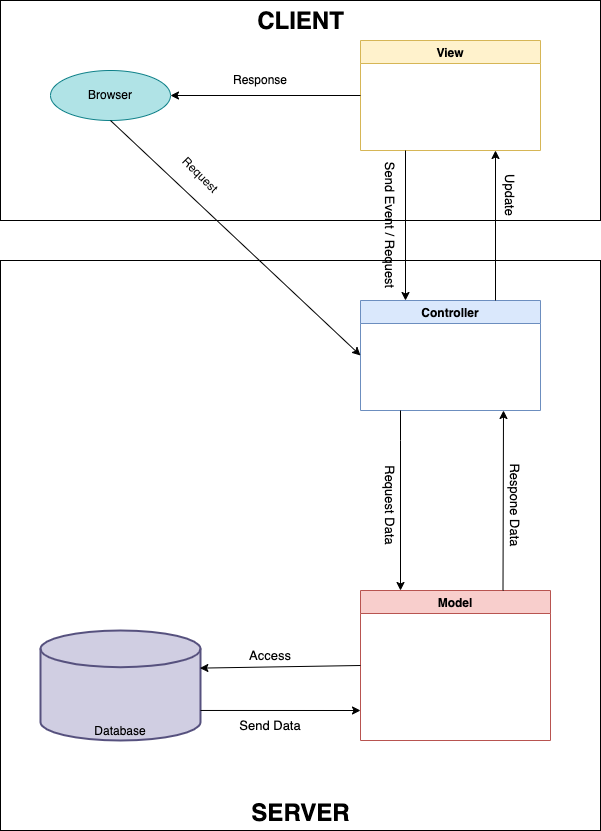

The diagram above was exported from draw.io. Its source (the exported page's mxGraphModel, read from the mxfile embedded in the PNG):
<mxGraphModel dx="898" dy="456" grid="1" gridSize="10" guides="1" tooltips="1" connect="1" arrows="1" fold="1" page="1" pageScale="1" pageWidth="1654" pageHeight="2336" math="0" shadow="0">
  <root>
    <mxCell id="0" />
    <mxCell id="1" parent="0" />
    <mxCell id="aNe1khKzXaI41lwAucd9-1" value="&lt;font style=&quot;font-size: 24px&quot;&gt;&lt;b&gt;SERVER&lt;/b&gt;&lt;/font&gt;" style="html=1;dropTarget=0;verticalAlign=bottom;" parent="1" vertex="1">
      <mxGeometry x="80" y="380" width="600" height="570" as="geometry" />
    </mxCell>
    <mxCell id="aNe1khKzXaI41lwAucd9-3" value="&lt;font style=&quot;font-size: 24px&quot;&gt;&lt;b&gt;CLIENT&lt;/b&gt;&lt;/font&gt;" style="html=1;dropTarget=0;verticalAlign=top;" parent="1" vertex="1">
      <mxGeometry x="80" y="120" width="600" height="220" as="geometry" />
    </mxCell>
    <mxCell id="aNe1khKzXaI41lwAucd9-5" value="Browser" style="ellipse;whiteSpace=wrap;html=1;fillColor=#b0e3e6;strokeColor=#0e8088;" parent="1" vertex="1">
      <mxGeometry x="130" y="190" width="120" height="50" as="geometry" />
    </mxCell>
    <mxCell id="aNe1khKzXaI41lwAucd9-6" value="View" style="swimlane;fillColor=#fff2cc;strokeColor=#d6b656;" parent="1" vertex="1">
      <mxGeometry x="440" y="160" width="180" height="110" as="geometry" />
    </mxCell>
    <mxCell id="aNe1khKzXaI41lwAucd9-7" value="Controller" style="swimlane;fillColor=#dae8fc;strokeColor=#6c8ebf;" parent="1" vertex="1">
      <mxGeometry x="440" y="420" width="180" height="110" as="geometry" />
    </mxCell>
    <mxCell id="aNe1khKzXaI41lwAucd9-8" value="" style="endArrow=classic;html=1;rounded=0;exitX=0.5;exitY=1;exitDx=0;exitDy=0;entryX=0;entryY=0.5;entryDx=0;entryDy=0;" parent="1" source="aNe1khKzXaI41lwAucd9-5" target="aNe1khKzXaI41lwAucd9-7" edge="1">
      <mxGeometry width="50" height="50" relative="1" as="geometry">
        <mxPoint x="380" y="260" as="sourcePoint" />
        <mxPoint x="430" y="210" as="targetPoint" />
      </mxGeometry>
    </mxCell>
    <mxCell id="aNe1khKzXaI41lwAucd9-9" value="Model" style="swimlane;fillColor=#f8cecc;strokeColor=#b85450;" parent="1" vertex="1">
      <mxGeometry x="440" y="710" width="190" height="150" as="geometry" />
    </mxCell>
    <mxCell id="aNe1khKzXaI41lwAucd9-10" value="" style="endArrow=classic;html=1;rounded=0;entryX=1;entryY=0.5;entryDx=0;entryDy=0;exitX=0;exitY=0.5;exitDx=0;exitDy=0;" parent="1" source="aNe1khKzXaI41lwAucd9-6" target="aNe1khKzXaI41lwAucd9-5" edge="1">
      <mxGeometry width="50" height="50" relative="1" as="geometry">
        <mxPoint x="400" y="210" as="sourcePoint" />
        <mxPoint x="500" y="210" as="targetPoint" />
      </mxGeometry>
    </mxCell>
    <mxCell id="aNe1khKzXaI41lwAucd9-11" value="" style="endArrow=classic;html=1;rounded=0;entryX=0.25;entryY=0;entryDx=0;entryDy=0;exitX=0.25;exitY=1;exitDx=0;exitDy=0;" parent="1" source="aNe1khKzXaI41lwAucd9-6" target="aNe1khKzXaI41lwAucd9-7" edge="1">
      <mxGeometry width="50" height="50" relative="1" as="geometry">
        <mxPoint x="270" y="280" as="sourcePoint" />
        <mxPoint x="430" y="210" as="targetPoint" />
      </mxGeometry>
    </mxCell>
    <mxCell id="aNe1khKzXaI41lwAucd9-12" value="" style="endArrow=classic;html=1;rounded=0;exitX=0.75;exitY=0;exitDx=0;exitDy=0;entryX=0.75;entryY=1;entryDx=0;entryDy=0;" parent="1" source="aNe1khKzXaI41lwAucd9-7" target="aNe1khKzXaI41lwAucd9-6" edge="1">
      <mxGeometry width="50" height="50" relative="1" as="geometry">
        <mxPoint x="380" y="260" as="sourcePoint" />
        <mxPoint x="430" y="210" as="targetPoint" />
      </mxGeometry>
    </mxCell>
    <mxCell id="aNe1khKzXaI41lwAucd9-13" value="" style="endArrow=classic;html=1;rounded=0;" parent="1" edge="1">
      <mxGeometry width="50" height="50" relative="1" as="geometry">
        <mxPoint x="480" y="530" as="sourcePoint" />
        <mxPoint x="480" y="710" as="targetPoint" />
        <Array as="points">
          <mxPoint x="480" y="560" />
        </Array>
      </mxGeometry>
    </mxCell>
    <mxCell id="aNe1khKzXaI41lwAucd9-14" value="" style="endArrow=classic;html=1;rounded=0;exitX=0.75;exitY=0;exitDx=0;exitDy=0;" parent="1" source="aNe1khKzXaI41lwAucd9-9" edge="1">
      <mxGeometry width="50" height="50" relative="1" as="geometry">
        <mxPoint x="380" y="460" as="sourcePoint" />
        <mxPoint x="583" y="530" as="targetPoint" />
      </mxGeometry>
    </mxCell>
    <mxCell id="aNe1khKzXaI41lwAucd9-15" value="Database" style="strokeWidth=2;html=1;shape=mxgraph.flowchart.database;whiteSpace=wrap;verticalAlign=bottom;fillColor=#d0cee2;strokeColor=#56517e;" parent="1" vertex="1">
      <mxGeometry x="120" y="750" width="160" height="110" as="geometry" />
    </mxCell>
    <mxCell id="aNe1khKzXaI41lwAucd9-16" value="" style="endArrow=classic;html=1;rounded=0;exitX=0;exitY=0.5;exitDx=0;exitDy=0;entryX=0.996;entryY=0.342;entryDx=0;entryDy=0;entryPerimeter=0;" parent="1" source="aNe1khKzXaI41lwAucd9-9" target="aNe1khKzXaI41lwAucd9-15" edge="1">
      <mxGeometry width="50" height="50" relative="1" as="geometry">
        <mxPoint x="380" y="460" as="sourcePoint" />
        <mxPoint x="260" y="825" as="targetPoint" />
      </mxGeometry>
    </mxCell>
    <mxCell id="aNe1khKzXaI41lwAucd9-17" value="" style="endArrow=classic;html=1;rounded=0;exitX=1;exitY=0.727;exitDx=0;exitDy=0;exitPerimeter=0;" parent="1" source="aNe1khKzXaI41lwAucd9-15" edge="1">
      <mxGeometry width="50" height="50" relative="1" as="geometry">
        <mxPoint x="300" y="663" as="sourcePoint" />
        <mxPoint x="440" y="830" as="targetPoint" />
      </mxGeometry>
    </mxCell>
    <mxCell id="Cvv_OBWX1kmcvU6nCj23-1" value="Response" style="text;html=1;strokeColor=none;fillColor=none;align=center;verticalAlign=middle;whiteSpace=wrap;rounded=0;" parent="1" vertex="1">
      <mxGeometry x="310" y="185" width="60" height="30" as="geometry" />
    </mxCell>
    <mxCell id="Cvv_OBWX1kmcvU6nCj23-2" value="Request" style="text;html=1;strokeColor=none;fillColor=none;align=center;verticalAlign=middle;whiteSpace=wrap;rounded=0;rotation=45;" parent="1" vertex="1">
      <mxGeometry x="250" y="280" width="60" height="30" as="geometry" />
    </mxCell>
    <mxCell id="Cvv_OBWX1kmcvU6nCj23-4" value="Send Event / Request" style="text;html=1;strokeColor=none;fillColor=none;align=center;verticalAlign=middle;whiteSpace=wrap;rounded=0;fontSize=13;rotation=90;" parent="1" vertex="1">
      <mxGeometry x="380" y="330" width="180" height="30" as="geometry" />
    </mxCell>
    <mxCell id="Cvv_OBWX1kmcvU6nCj23-5" value="Update" style="text;html=1;strokeColor=none;fillColor=none;align=center;verticalAlign=middle;whiteSpace=wrap;rounded=0;fontSize=13;rotation=90;" parent="1" vertex="1">
      <mxGeometry x="560" y="300" width="60" height="30" as="geometry" />
    </mxCell>
    <mxCell id="Cvv_OBWX1kmcvU6nCj23-6" value="Request Data&lt;br&gt;" style="text;html=1;strokeColor=none;fillColor=none;align=center;verticalAlign=middle;whiteSpace=wrap;rounded=0;fontSize=13;rotation=90;" parent="1" vertex="1">
      <mxGeometry x="415" y="610" width="110" height="30" as="geometry" />
    </mxCell>
    <mxCell id="Cvv_OBWX1kmcvU6nCj23-8" value="Respone Data" style="text;html=1;strokeColor=none;fillColor=none;align=center;verticalAlign=middle;whiteSpace=wrap;rounded=0;fontSize=13;rotation=90;" parent="1" vertex="1">
      <mxGeometry x="540" y="610" width="110" height="30" as="geometry" />
    </mxCell>
    <mxCell id="Cvv_OBWX1kmcvU6nCj23-9" value="Access" style="text;html=1;strokeColor=none;fillColor=none;align=center;verticalAlign=middle;whiteSpace=wrap;rounded=0;fontSize=13;" parent="1" vertex="1">
      <mxGeometry x="320" y="760" width="60" height="30" as="geometry" />
    </mxCell>
    <mxCell id="Cvv_OBWX1kmcvU6nCj23-10" value="Send Data" style="text;html=1;strokeColor=none;fillColor=none;align=center;verticalAlign=middle;whiteSpace=wrap;rounded=0;fontSize=13;" parent="1" vertex="1">
      <mxGeometry x="310" y="830" width="80" height="30" as="geometry" />
    </mxCell>
  </root>
</mxGraphModel>